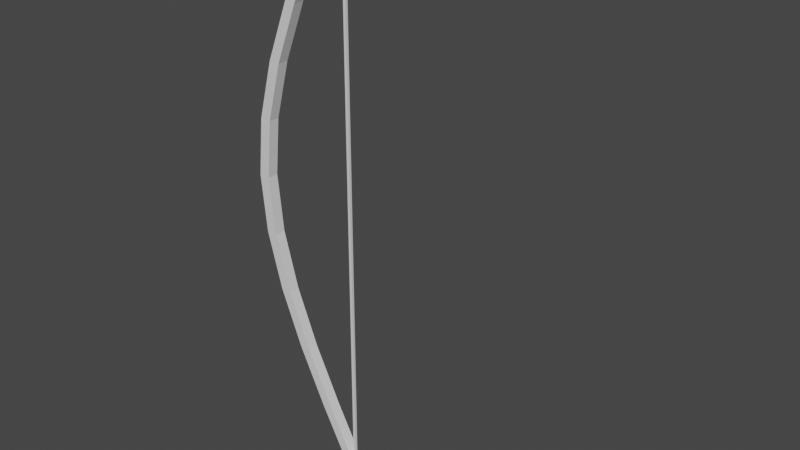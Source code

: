 # Source: basic_bow.blend  (saved by Blender 2.83.19; exported with 4.5.12 LTS)
import bpy
from mathutils import Matrix  # noqa: F401  (used for matrix-valued properties, if any)

bpy.ops.wm.read_factory_settings(use_empty=True)
scene = bpy.context.scene
scene.name = 'Scene'

# ---- collections
col_collection = bpy.data.collections.new('Collection'); scene.collection.children.link(col_collection)

# ---- materials (node trees are filled in below, after node groups)
mat_material = bpy.data.materials.new('Material')
mat_material.alpha_threshold = 0.0
mat_material.use_transparent_shadow = False
mat_material.line_color = (0.0, 0.0, 0.0, 1.0)

# ---- material node trees
mat_material.use_nodes = True; mat_material.node_tree.nodes.clear()
_N = mat_material.node_tree.nodes; _L = mat_material.node_tree.links
n0 = _N.new('ShaderNodeOutputMaterial'); n0.name = 'Material Output'; n0.location = (300, 300)
n1 = _N.new('ShaderNodeBsdfPrincipled'); n1.name = 'Principled BSDF'; n1.location = (10, 300)
n1.distribution = 'GGX'
n1.subsurface_method = 'BURLEY'
n1.inputs[2].default_value = 0.4
n1.inputs[3].default_value = 1.45
n1.inputs[27].default_value = (0.0, 0.0, 0.0, 1.0)
n1.inputs[28].default_value = 1.0
_L.new(n1.outputs[0], n0.inputs[0])
n0.is_active_output = True

# ---- world
world_world = bpy.data.worlds.new('World'); scene.world = world_world
world_world.use_nodes = True; world_world.node_tree.nodes.clear()
_N = world_world.node_tree.nodes; _L = world_world.node_tree.links
n0 = _N.new('ShaderNodeOutputWorld'); n0.name = 'World Output'; n0.location = (300, 300)
n1 = _N.new('ShaderNodeBackground'); n1.name = 'Background'; n1.location = (10, 300)
n1.inputs[0].default_value = (0.05088, 0.05088, 0.05088, 1.0)
_L.new(n1.outputs[0], n0.inputs[0])
n0.is_active_output = True
world_world.color = (0.05088, 0.05088, 0.05088)
world_world.use_sun_shadow = False
world_world.sun_shadow_jitter_overblur = 0.0

# ---- meshes
me_basic_bow = bpy.data.meshes.new('Basic Bow')
me_basic_bow.from_pydata([(0.2249, 0.01112, 0.5884), (0.2249, 0.01112, -0.5884), (0.2249, -0.01112, 0.5884), (0.2249, -0.01112, -0.5884), (0.2027, 0.01112, 0.5884), (0.2027, 0.01112, -0.5884), (0.2027, -0.01112, 0.5884), (0.2027, -0.01112, -0.5884), (0.1631, 0.01112, 0.4707), (0.1066, 0.01112, 0.3531), (0.06043, 0.01112, 0.2354), (0.02921, 0.01112, 0.1177), (0.01775, 0.01112, -1.49e-08), (0.02921, 0.01112, -0.1177), (0.06043, 0.01112, -0.2354), (0.1066, 0.01112, -0.3531), (0.1631, 0.01112, -0.4707), (0.1408, -0.01112, -0.4707), (0.08441, -0.01112, -0.3531), (0.0382, -0.01112, -0.2354), (0.006982, -0.01112, -0.1177), (-0.004485, -0.01112, 1.49e-08), (0.006982, -0.01112, 0.1177), (0.0382, -0.01112, 0.2354), (0.08441, -0.01112, 0.3531), (0.1408, -0.01112, 0.4707), (0.1631, -0.01112, 0.4707), (0.1066, -0.01112, 0.3531), (0.06043, -0.01112, 0.2354), (0.02921, -0.01112, 0.1177), (0.01775, -0.01112, -1.49e-08), (0.02921, -0.01112, -0.1177), (0.06043, -0.01112, -0.2354), (0.1066, -0.01112, -0.3531), (0.1631, -0.01112, -0.4707), (0.1408, 0.01112, 0.4707), (0.08441, 0.01112, 0.3531), (0.0382, 0.01112, 0.2354), (0.006982, 0.01112, 0.1177), (-0.004485, 0.01112, -1.49e-08), (0.006982, 0.01112, -0.1177), (0.0382, 0.01112, -0.2354), (0.08441, 0.01112, -0.3531), (0.1408, 0.01112, -0.4707), (0.2122, -0.002666, -0.5724), (0.2122, -0.002666, 0.5724), (0.2122, 0.002666, -0.5724), (0.2122, 0.002666, 0.5724), (0.2175, -0.002666, -0.5724), (0.2175, -0.002666, 0.5724), (0.2175, 0.002666, -0.5724), (0.2175, 0.002666, 0.5724), (0.2122, -0.002666, 0.0), (0.2122, 0.002666, 0.0), (0.2175, 0.002666, 0.0), (0.2175, -0.002666, 0.0)], [], [(0, 4, 6, 2), (26, 2, 6, 25), (25, 6, 4, 35), (5, 1, 3, 7), (8, 0, 2, 26), (35, 4, 0, 8), (5, 43, 16, 1), (43, 42, 15, 16), (42, 41, 14, 15), (41, 40, 13, 14), (40, 39, 12, 13), (39, 38, 11, 12), (38, 37, 10, 11), (37, 36, 9, 10), (36, 35, 8, 9), (1, 16, 34, 3), (16, 15, 33, 34), (15, 14, 32, 33), (14, 13, 31, 32), (13, 12, 30, 31), (12, 11, 29, 30), (11, 10, 28, 29), (10, 9, 27, 28), (9, 8, 26, 27), (7, 17, 43, 5), (17, 18, 42, 43), (18, 19, 41, 42), (19, 20, 40, 41), (20, 21, 39, 40), (21, 22, 38, 39), (22, 23, 37, 38), (23, 24, 36, 37), (24, 25, 35, 36), (3, 34, 17, 7), (34, 33, 18, 17), (33, 32, 19, 18), (32, 31, 20, 19), (31, 30, 21, 20), (30, 29, 22, 21), (29, 28, 23, 22), (28, 27, 24, 23), (27, 26, 25, 24), (52, 45, 47, 53), (53, 47, 51, 54), (54, 51, 49, 55), (55, 49, 45, 52), (46, 50, 48, 44), (51, 47, 45, 49), (48, 55, 52, 44), (50, 54, 55, 48), (46, 53, 54, 50), (44, 52, 53, 46)])
_uv = me_basic_bow.uv_layers.new(name='UVMap')
_uv.uv.foreach_set('vector', [0.625, 0.5, 0.875, 0.5, 0.875, 0.75, 0.625, 0.75, 0.6, 0.75, 0.625, 0.75, 0.625, 1.0, 0.6, 1.0, 0.6, 0.0, 0.625, 0.0, 0.625, 0.25, 0.6, 0.25, 0.125, 0.5, 0.375, 0.5, 0.375, 0.75, 0.125, 0.75, 0.6, 0.5, 0.625, 0.5, 0.625, 0.75, 0.6, 0.75, 0.6, 0.25, 0.625, 0.25, 0.625, 0.5, 0.6, 0.5, 0.375, 0.25, 0.4, 0.25, 0.4, 0.5, 0.375, 0.5, 0.4, 0.25, 0.425, 0.25, 0.425, 0.5, 0.4, 0.5, 0.425, 0.25, 0.45, 0.25, 0.45, 0.5, 0.425, 0.5, 0.45, 0.25, 0.475, 0.25, 0.475, 0.5, 0.45, 0.5, 0.475, 0.25, 0.5, 0.25, 0.5, 0.5, 0.475, 0.5, 0.5, 0.25, 0.525, 0.25, 0.525, 0.5, 0.5, 0.5, 0.525, 0.25, 0.55, 0.25, 0.55, 0.5, 0.525, 0.5, 0.55, 0.25, 0.575, 0.25, 0.575, 0.5, 0.55, 0.5, 0.575, 0.25, 0.6, 0.25, 0.6, 0.5, 0.575, 0.5, 0.375, 0.5, 0.4, 0.5, 0.4, 0.75, 0.375, 0.75, 0.4, 0.5, 0.425, 0.5, 0.425, 0.75, 0.4, 0.75, 0.425, 0.5, 0.45, 0.5, 0.45, 0.75, 0.425, 0.75, 0.45, 0.5, 0.475, 0.5, 0.475, 0.75, 0.45, 0.75, 0.475, 0.5, 0.5, 0.5, 0.5, 0.75, 0.475, 0.75, 0.5, 0.5, 0.525, 0.5, 0.525, 0.75, 0.5, 0.75, 0.525, 0.5, 0.55, 0.5, 0.55, 0.75, 0.525, 0.75, 0.55, 0.5, 0.575, 0.5, 0.575, 0.75, 0.55, 0.75, 0.575, 0.5, 0.6, 0.5, 0.6, 0.75, 0.575, 0.75, 0.375, 0.0, 0.4, 0.0, 0.4, 0.25, 0.375, 0.25, 0.4, 0.0, 0.425, 0.0, 0.425, 0.25, 0.4, 0.25, 0.425, 0.0, 0.45, 0.0, 0.45, 0.25, 0.425, 0.25, 0.45, 0.0, 0.475, 0.0, 0.475, 0.25, 0.45, 0.25, 0.475, 0.0, 0.5, 0.0, 0.5, 0.25, 0.475, 0.25, 0.5, 0.0, 0.525, 0.0, 0.525, 0.25, 0.5, 0.25, 0.525, 0.0, 0.55, 0.0, 0.55, 0.25, 0.525, 0.25, 0.55, 0.0, 0.575, 0.0, 0.575, 0.25, 0.55, 0.25, 0.575, 0.0, 0.6, 0.0, 0.6, 0.25, 0.575, 0.25, 0.375, 0.75, 0.4, 0.75, 0.4, 1.0, 0.375, 1.0, 0.4, 0.75, 0.425, 0.75, 0.425, 1.0, 0.4, 1.0, 0.425, 0.75, 0.45, 0.75, 0.45, 1.0, 0.425, 1.0, 0.45, 0.75, 0.475, 0.75, 0.475, 1.0, 0.45, 1.0, 0.475, 0.75, 0.5, 0.75, 0.5, 1.0, 0.475, 1.0, 0.5, 0.75, 0.525, 0.75, 0.525, 1.0, 0.5, 1.0, 0.525, 0.75, 0.55, 0.75, 0.55, 1.0, 0.525, 1.0, 0.55, 0.75, 0.575, 0.75, 0.575, 1.0, 0.55, 1.0, 0.575, 0.75, 0.6, 0.75, 0.6, 1.0, 0.575, 1.0, 0.5, 0.0, 0.625, 0.0, 0.625, 0.25, 0.5, 0.25, 0.5, 0.25, 0.625, 0.25, 0.625, 0.5, 0.5, 0.5, 0.5, 0.5, 0.625, 0.5, 0.625, 0.75, 0.5, 0.75, 0.5, 0.75, 0.625, 0.75, 0.625, 1.0, 0.5, 1.0, 0.125, 0.5, 0.375, 0.5, 0.375, 0.75, 0.125, 0.75, 0.625, 0.5, 0.875, 0.5, 0.875, 0.75, 0.625, 0.75, 0.375, 0.75, 0.5, 0.75, 0.5, 1.0, 0.375, 1.0, 0.375, 0.5, 0.5, 0.5, 0.5, 0.75, 0.375, 0.75, 0.375, 0.25, 0.5, 0.25, 0.5, 0.5, 0.375, 0.5, 0.375, 0.0, 0.5, 0.0, 0.5, 0.25, 0.375, 0.25])
me_basic_bow.materials.append(mat_material)
me_basic_bow.use_remesh_preserve_volume = False
me_basic_bow.use_remesh_preserve_attributes = False
me_basic_bow.use_mirror_vertex_groups = False
me_basic_bow.update()
arm_armature_001 = bpy.data.armatures.new('Armature.001')  # bones are not reproduced

# ---- objects
ob_basic_bow = bpy.data.objects.new('Basic Bow', me_basic_bow)
ob_armature = bpy.data.objects.new('Armature', arm_armature_001)

# ---- transforms, parenting, visibility, modifiers, constraints
ob_basic_bow.parent = ob_armature
ob_basic_bow.location = (0.0, 0.0, 0.0)
ob_basic_bow.lock_rotations_4d = False
ob_basic_bow.empty_display_type = 'ARROWS'
ob_basic_bow.lineart.crease_threshold = 0.0
_vg = ob_basic_bow.vertex_groups.new(name='Body')
for _i, _w in zip([12, 21, 30, 39], [0.8248, 0.1127, 0.1571, 0.8808]): _vg.add([_i], _w, 'REPLACE')
_vg = ob_basic_bow.vertex_groups.new(name='Body.001')
for _i, _w in zip([10, 11, 22, 23, 28, 29, 37, 38], [0.995, 0.9973, 0.9931, 0.9995, 0.9949, 0.9974, 0.9995, 0.9934]): _vg.add([_i], _w, 'REPLACE')
_vg = ob_basic_bow.vertex_groups.new(name='Body.002')
for _i, _w in zip([0, 2, 4, 6, 8, 9, 24, 25, 26, 27, 35, 36, 45, 47, 49, 51], [1.0, 1.0, 1.0, 1.0, 1.0, 0.9995, 0.9929, 1.0, 1.0, 0.9995, 1.0, 0.993, 0.9981, 0.9979, 0.9979, 0.9978]): _vg.add([_i], _w, 'REPLACE')
_vg = ob_basic_bow.vertex_groups.new(name='String')
for _i, _w in zip([52, 53, 54, 55], [0.9999, 0.9999, 1.0, 1.0]): _vg.add([_i], _w, 'REPLACE')
_vg = ob_basic_bow.vertex_groups.new(name='Body.003')
for _i, _w in zip([12, 21, 30, 39], [0.1557, 0.8786, 0.8233, 0.1106]): _vg.add([_i], _w, 'REPLACE')
_vg = ob_basic_bow.vertex_groups.new(name='Body.004')
for _i, _w in zip([13, 14, 19, 20, 31, 32, 40, 41], [0.9975, 0.9951, 0.9995, 0.9929, 0.9974, 0.9951, 0.9926, 0.9995]): _vg.add([_i], _w, 'REPLACE')
_vg = ob_basic_bow.vertex_groups.new(name='Body.005')
for _i, _w in zip([1, 3, 5, 7, 15, 16, 17, 18, 33, 34, 42, 43, 44, 46, 48, 50], [1.0, 1.0, 1.0, 1.0, 0.9995, 1.0, 0.9999, 0.992, 0.9994, 1.0, 0.992, 1.0, 0.9985, 0.9987, 0.9984, 0.9984]): _vg.add([_i], _w, 'REPLACE')
_m = ob_basic_bow.modifiers.new('Armature', 'ARMATURE')
_m.object = ob_armature
ob_armature.location = (0.0, 0.0, 0.0)
ob_armature.show_in_front = True
ob_armature.lineart.crease_threshold = 0.0

# ---- collection membership
col_collection.objects.link(ob_basic_bow)
col_collection.objects.link(ob_armature)

# ---- scene / render settings (as saved in the file)
scene.frame_start = 1; scene.frame_end = 250; scene.frame_set(2)
scene.render.engine = 'BLENDER_EEVEE_NEXT'
scene.cycles.use_denoising = False
scene.cycles.samples = 128
scene.cycles.sampling_pattern = 'TABULATED_SOBOL'
scene.cycles.use_adaptive_sampling = False
scene.cycles.use_light_tree = False
scene.view_settings.view_transform = 'Filmic'
bpy.context.view_layer.update()

# ---- added for rendering (the .blend has no active camera and no usable light): camera, sun
cam_auto = bpy.data.cameras.new('AutoCamera')
cam_auto.lens = 50.0
cam_auto.sensor_width = 36.0
cam_auto.clip_end = 1000.0
ob_auto_camera = bpy.data.objects.new('AutoCamera', cam_auto)
scene.collection.objects.link(ob_auto_camera)
ob_auto_camera.location = (1.43516, -1.32343, 0.880571)
ob_auto_camera.rotation_euler = (1.09748, -7.21219e-08, 0.694738)
scene.camera = ob_auto_camera
light_auto_sun = bpy.data.lights.new('AutoSun', 'SUN')
light_auto_sun.energy = 3.0
light_auto_sun.angle = 0.0523599
ob_auto_sun = bpy.data.objects.new('AutoSun', light_auto_sun)
scene.collection.objects.link(ob_auto_sun)
ob_auto_sun.rotation_euler = (0.872665, 0.174533, 0.523599)
bpy.context.view_layer.update()
